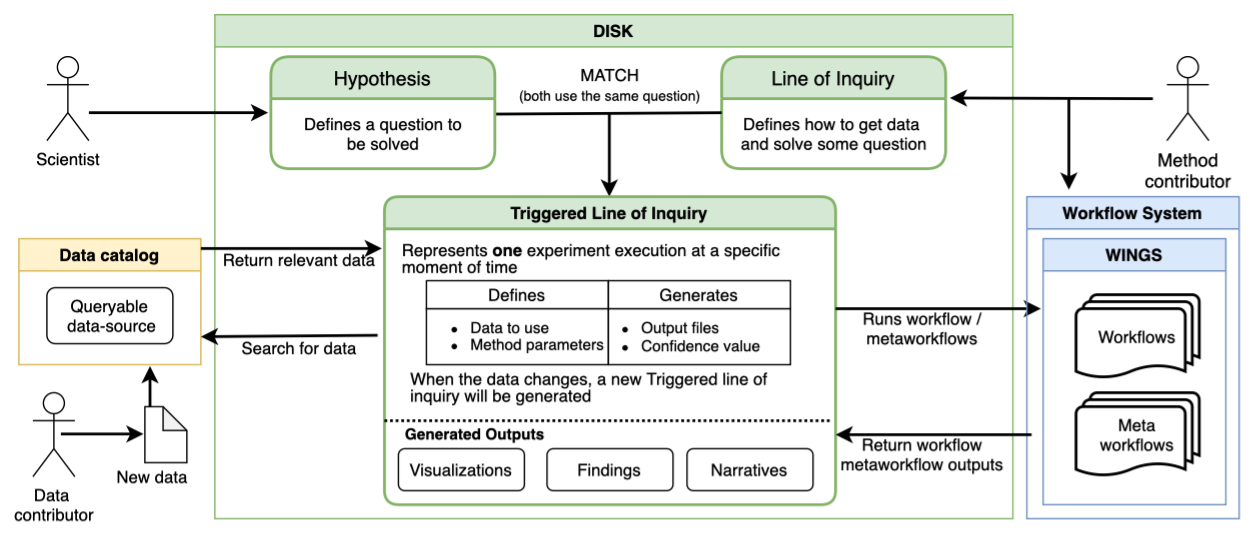

The diagram above was exported from draw.io. Its source (the exported page's mxGraphModel, read from the mxfile embedded in the PNG):
<mxGraphModel dx="1337" dy="1162" grid="1" gridSize="10" guides="1" tooltips="1" connect="1" arrows="1" fold="1" page="1" pageScale="1" pageWidth="850" pageHeight="1100" math="0" shadow="0">
  <root>
    <mxCell id="0" />
    <mxCell id="1" parent="0" />
    <mxCell id="WxqgUQen0bfi6u1zQgKF-1" value="DISK" style="swimlane;strokeWidth=1;strokeColor=#82b366;fillColor=#d5e8d4;" parent="1" vertex="1">
      <mxGeometry x="240" y="10" width="570" height="360" as="geometry" />
    </mxCell>
    <mxCell id="WxqgUQen0bfi6u1zQgKF-16" value="Hypothesis" style="swimlane;childLayout=stackLayout;horizontal=1;startSize=30;horizontalStack=0;rounded=1;fontSize=14;fontStyle=0;strokeWidth=2;resizeParent=0;resizeLast=1;shadow=0;dashed=0;align=center;fillColor=#d5e8d4;strokeColor=#82b366;" parent="WxqgUQen0bfi6u1zQgKF-1" vertex="1">
      <mxGeometry x="40" y="30" width="160" height="80" as="geometry">
        <mxRectangle x="10" y="30" width="100" height="30" as="alternateBounds" />
      </mxGeometry>
    </mxCell>
    <mxCell id="WxqgUQen0bfi6u1zQgKF-21" value="Defines a question to &lt;br&gt;be solved" style="text;html=1;align=center;verticalAlign=middle;resizable=0;points=[];autosize=1;" parent="WxqgUQen0bfi6u1zQgKF-16" vertex="1">
      <mxGeometry y="30" width="160" height="50" as="geometry" />
    </mxCell>
    <mxCell id="WxqgUQen0bfi6u1zQgKF-18" value="Line of Inquiry" style="swimlane;childLayout=stackLayout;horizontal=1;startSize=30;horizontalStack=0;rounded=1;fontSize=14;fontStyle=0;strokeWidth=2;resizeParent=0;resizeLast=1;shadow=0;dashed=0;align=center;fillColor=#d5e8d4;strokeColor=#82b366;" parent="WxqgUQen0bfi6u1zQgKF-1" vertex="1">
      <mxGeometry x="362" y="30" width="160" height="80" as="geometry">
        <mxRectangle x="20" y="30" width="100" height="30" as="alternateBounds" />
      </mxGeometry>
    </mxCell>
    <mxCell id="WxqgUQen0bfi6u1zQgKF-22" value="Defines how to get data &lt;br&gt;and&amp;nbsp;solve some&amp;nbsp;question" style="text;html=1;align=center;verticalAlign=middle;resizable=0;points=[];autosize=1;" parent="WxqgUQen0bfi6u1zQgKF-18" vertex="1">
      <mxGeometry y="30" width="160" height="50" as="geometry" />
    </mxCell>
    <mxCell id="WxqgUQen0bfi6u1zQgKF-25" value="" style="endArrow=none;html=1;exitX=1.006;exitY=0.34;exitDx=0;exitDy=0;exitPerimeter=0;strokeWidth=2;entryX=0;entryY=0.5;entryDx=0;entryDy=0;" parent="WxqgUQen0bfi6u1zQgKF-1" target="WxqgUQen0bfi6u1zQgKF-18" edge="1">
      <mxGeometry width="50" height="50" relative="1" as="geometry">
        <mxPoint x="200.96" y="71" as="sourcePoint" />
        <mxPoint x="340" y="71" as="targetPoint" />
      </mxGeometry>
    </mxCell>
    <mxCell id="WxqgUQen0bfi6u1zQgKF-30" value="MATCH&lt;br&gt;&lt;font style=&quot;font-size: 10px;&quot;&gt;(both use the same question)&lt;/font&gt;" style="text;html=1;align=center;verticalAlign=middle;resizable=0;points=[];autosize=1;" parent="WxqgUQen0bfi6u1zQgKF-1" vertex="1">
      <mxGeometry x="207.26" y="30" width="150" height="40" as="geometry" />
    </mxCell>
    <mxCell id="WxqgUQen0bfi6u1zQgKF-32" value="" style="endArrow=classic;html=1;strokeWidth=2;" parent="WxqgUQen0bfi6u1zQgKF-1" edge="1">
      <mxGeometry width="50" height="50" relative="1" as="geometry">
        <mxPoint x="281.75" y="70" as="sourcePoint" />
        <mxPoint x="281.75" y="130" as="targetPoint" />
      </mxGeometry>
    </mxCell>
    <mxCell id="WxqgUQen0bfi6u1zQgKF-83" value="Triggered Line of Inquiry" style="swimlane;strokeWidth=2;rounded=1;perimeterSpacing=0;swimlaneLine=1;shadow=0;glass=0;fillColor=#d5e8d4;strokeColor=#82b366;" parent="WxqgUQen0bfi6u1zQgKF-1" vertex="1">
      <mxGeometry x="121.13" y="130" width="322.25" height="220" as="geometry" />
    </mxCell>
    <mxCell id="WxqgUQen0bfi6u1zQgKF-82" value="Visualizations" style="rounded=1;whiteSpace=wrap;html=1;" parent="WxqgUQen0bfi6u1zQgKF-83" vertex="1">
      <mxGeometry x="10" y="180" width="90" height="30" as="geometry" />
    </mxCell>
    <mxCell id="WxqgUQen0bfi6u1zQgKF-89" value="&lt;p style=&quot;line-height: 107%&quot;&gt;Represents &lt;b&gt;one&lt;/b&gt; experiment execution at a specific moment of time&lt;br&gt;&lt;/p&gt;&lt;p&gt;&lt;/p&gt;" style="text;html=1;strokeColor=none;fillColor=none;align=left;verticalAlign=middle;whiteSpace=wrap;rounded=0;shadow=0;glass=0;spacing=3;spacingTop=0;spacingBottom=0;" parent="WxqgUQen0bfi6u1zQgKF-83" vertex="1">
      <mxGeometry x="10" y="28" width="290" height="31" as="geometry" />
    </mxCell>
    <mxCell id="siYxtf80VzC6Arw7Dlbk-21" value="Generated Outputs" style="text;html=1;strokeColor=none;fillColor=none;align=center;verticalAlign=middle;whiteSpace=wrap;rounded=0;fontSize=11;fontStyle=1" parent="WxqgUQen0bfi6u1zQgKF-83" vertex="1">
      <mxGeometry y="160" width="130" height="20" as="geometry" />
    </mxCell>
    <mxCell id="siYxtf80VzC6Arw7Dlbk-22" value="Narratives" style="rounded=1;whiteSpace=wrap;html=1;" parent="WxqgUQen0bfi6u1zQgKF-83" vertex="1">
      <mxGeometry x="216.13" y="180" width="90" height="30" as="geometry" />
    </mxCell>
    <mxCell id="siYxtf80VzC6Arw7Dlbk-20" value="" style="endArrow=none;dashed=1;html=1;dashPattern=1 1;fontSize=11;strokeWidth=2;" parent="WxqgUQen0bfi6u1zQgKF-83" edge="1">
      <mxGeometry width="50" height="50" relative="1" as="geometry">
        <mxPoint y="160" as="sourcePoint" />
        <mxPoint x="320" y="160" as="targetPoint" />
      </mxGeometry>
    </mxCell>
    <mxCell id="siYxtf80VzC6Arw7Dlbk-23" value="Findings" style="rounded=1;whiteSpace=wrap;html=1;" parent="WxqgUQen0bfi6u1zQgKF-83" vertex="1">
      <mxGeometry x="116.13" y="180" width="90" height="30" as="geometry" />
    </mxCell>
    <mxCell id="siYxtf80VzC6Arw7Dlbk-26" value="&lt;p style=&quot;line-height: 107%&quot;&gt;When the data changes, a new Triggered line of inquiry will be generated&lt;/p&gt;&lt;p&gt;&lt;/p&gt;" style="text;html=1;strokeColor=none;fillColor=none;align=left;verticalAlign=middle;whiteSpace=wrap;rounded=0;shadow=0;glass=0;spacing=3;spacingTop=0;spacingBottom=0;" parent="WxqgUQen0bfi6u1zQgKF-83" vertex="1">
      <mxGeometry x="16.129999999999995" y="120" width="290" height="31" as="geometry" />
    </mxCell>
    <mxCell id="siYxtf80VzC6Arw7Dlbk-19" value="" style="group" parent="WxqgUQen0bfi6u1zQgKF-83" vertex="1" connectable="0">
      <mxGeometry x="20" y="60" width="302.25" height="70" as="geometry" />
    </mxCell>
    <mxCell id="siYxtf80VzC6Arw7Dlbk-12" value="" style="rounded=0;whiteSpace=wrap;html=1;strokeWidth=1;" parent="siYxtf80VzC6Arw7Dlbk-19" vertex="1">
      <mxGeometry x="10" y="20" width="130" height="40" as="geometry" />
    </mxCell>
    <mxCell id="siYxtf80VzC6Arw7Dlbk-14" value="" style="rounded=0;whiteSpace=wrap;html=1;strokeWidth=1;" parent="siYxtf80VzC6Arw7Dlbk-19" vertex="1">
      <mxGeometry x="140" y="20" width="130" height="40" as="geometry" />
    </mxCell>
    <mxCell id="siYxtf80VzC6Arw7Dlbk-15" value="Defines" style="rounded=0;whiteSpace=wrap;html=1;strokeWidth=1;" parent="siYxtf80VzC6Arw7Dlbk-19" vertex="1">
      <mxGeometry x="10" width="130" height="20" as="geometry" />
    </mxCell>
    <mxCell id="siYxtf80VzC6Arw7Dlbk-16" value="Generates" style="rounded=0;whiteSpace=wrap;html=1;strokeWidth=1;" parent="siYxtf80VzC6Arw7Dlbk-19" vertex="1">
      <mxGeometry x="140" width="130" height="20" as="geometry" />
    </mxCell>
    <mxCell id="siYxtf80VzC6Arw7Dlbk-17" value="&lt;ul style=&quot;color: rgb(0, 0, 0); font-family: helvetica; font-size: 11px; font-style: normal; font-weight: normal; letter-spacing: normal; text-align: left; text-indent: 0px; text-transform: none; word-spacing: 0px; text-decoration: none;&quot;&gt;&lt;li style=&quot;font-size: 11px;&quot;&gt;Data to use&lt;br style=&quot;font-size: 11px;&quot;&gt;&lt;/li&gt;&lt;li style=&quot;line-height: 12px; font-size: 11px;&quot;&gt;Method parameters&lt;/li&gt;&lt;/ul&gt;" style="text;whiteSpace=wrap;html=1;fontSize=11;" parent="siYxtf80VzC6Arw7Dlbk-19" vertex="1">
      <mxGeometry y="10" width="150" height="60" as="geometry" />
    </mxCell>
    <mxCell id="siYxtf80VzC6Arw7Dlbk-18" value="&lt;ul style=&quot;color: rgb(0, 0, 0); font-family: helvetica; font-size: 11px; font-style: normal; font-weight: normal; letter-spacing: normal; text-align: left; text-indent: 0px; text-transform: none; word-spacing: 0px; text-decoration: none;&quot;&gt;&lt;li style=&quot;font-size: 11px;&quot;&gt;&lt;span style=&quot;font-size: 11px;&quot;&gt;Output files&lt;/span&gt;&lt;/li&gt;&lt;li style=&quot;font-size: 11px;&quot;&gt;&lt;span style=&quot;font-size: 11px;&quot;&gt;Confidence value&lt;/span&gt;&lt;/li&gt;&lt;/ul&gt;" style="text;whiteSpace=wrap;html=1;fontSize=11;" parent="siYxtf80VzC6Arw7Dlbk-19" vertex="1">
      <mxGeometry x="122.25" y="10" width="180" height="60" as="geometry" />
    </mxCell>
    <mxCell id="WxqgUQen0bfi6u1zQgKF-44" value="Runs workflow / metaworkflows" style="text;html=1;strokeColor=none;fillColor=none;align=center;verticalAlign=middle;whiteSpace=wrap;rounded=0;" parent="WxqgUQen0bfi6u1zQgKF-1" vertex="1">
      <mxGeometry x="456.57" y="214" width="96.62" height="20" as="geometry" />
    </mxCell>
    <mxCell id="WxqgUQen0bfi6u1zQgKF-45" value="Return workflow metaworkflow outputs" style="text;html=1;strokeColor=none;fillColor=none;align=center;verticalAlign=middle;whiteSpace=wrap;rounded=0;" parent="WxqgUQen0bfi6u1zQgKF-1" vertex="1">
      <mxGeometry x="443.38" y="304" width="125" height="20" as="geometry" />
    </mxCell>
    <mxCell id="WxqgUQen0bfi6u1zQgKF-42" value="" style="endArrow=classic;html=1;strokeWidth=2;" parent="WxqgUQen0bfi6u1zQgKF-1" edge="1">
      <mxGeometry width="50" height="50" relative="1" as="geometry">
        <mxPoint x="443.38" y="210" as="sourcePoint" />
        <mxPoint x="590" y="210" as="targetPoint" />
      </mxGeometry>
    </mxCell>
    <mxCell id="WxqgUQen0bfi6u1zQgKF-35" value="Search for data" style="text;html=1;align=center;verticalAlign=middle;resizable=0;points=[];autosize=1;" parent="WxqgUQen0bfi6u1zQgKF-1" vertex="1">
      <mxGeometry x="10" y="228" width="100" height="20" as="geometry" />
    </mxCell>
    <mxCell id="WxqgUQen0bfi6u1zQgKF-39" value="Return relevant data" style="text;html=1;align=center;verticalAlign=middle;resizable=0;points=[];autosize=1;" parent="WxqgUQen0bfi6u1zQgKF-1" vertex="1">
      <mxGeometry y="165" width="120" height="20" as="geometry" />
    </mxCell>
    <mxCell id="WxqgUQen0bfi6u1zQgKF-2" value="Workflow System" style="swimlane;fillColor=#dae8fc;strokeColor=#6c8ebf;" parent="1" vertex="1">
      <mxGeometry x="820" y="140" width="151.62" height="230" as="geometry" />
    </mxCell>
    <mxCell id="WxqgUQen0bfi6u1zQgKF-74" value="WINGS" style="swimlane;fillColor=#dae8fc;strokeColor=#6c8ebf;" parent="WxqgUQen0bfi6u1zQgKF-2" vertex="1">
      <mxGeometry x="11.620000000000001" y="30" width="130.5" height="190" as="geometry" />
    </mxCell>
    <mxCell id="WxqgUQen0bfi6u1zQgKF-75" value="Workflows" style="strokeWidth=2;html=1;shape=mxgraph.flowchart.multi-document;whiteSpace=wrap;" parent="WxqgUQen0bfi6u1zQgKF-74" vertex="1">
      <mxGeometry x="23.5" y="40" width="88" height="60" as="geometry" />
    </mxCell>
    <mxCell id="WxqgUQen0bfi6u1zQgKF-76" value="Meta&lt;br&gt;workflows" style="strokeWidth=2;html=1;shape=mxgraph.flowchart.multi-document;whiteSpace=wrap;" parent="WxqgUQen0bfi6u1zQgKF-74" vertex="1">
      <mxGeometry x="23.5" y="110" width="88" height="60" as="geometry" />
    </mxCell>
    <mxCell id="WxqgUQen0bfi6u1zQgKF-3" value="Data catalog" style="swimlane;fillColor=#fff2cc;strokeColor=#d6b656;" parent="1" vertex="1">
      <mxGeometry x="100" y="170" width="130" height="90" as="geometry">
        <mxRectangle x="570" y="10" width="130" height="23" as="alternateBounds" />
      </mxGeometry>
    </mxCell>
    <mxCell id="WxqgUQen0bfi6u1zQgKF-55" value="Queryable &amp;nbsp;data-source" style="rounded=1;whiteSpace=wrap;html=1;" parent="WxqgUQen0bfi6u1zQgKF-3" vertex="1">
      <mxGeometry x="20" y="35" width="90" height="40" as="geometry" />
    </mxCell>
    <mxCell id="WxqgUQen0bfi6u1zQgKF-61" value="&lt;div&gt;Data &lt;/div&gt;&lt;div&gt;contributor&lt;/div&gt;" style="shape=umlActor;verticalLabelPosition=bottom;verticalAlign=top;html=1;outlineConnect=0;" parent="1" vertex="1">
      <mxGeometry x="110" y="280" width="30" height="60" as="geometry" />
    </mxCell>
    <mxCell id="WxqgUQen0bfi6u1zQgKF-62" value="" style="endArrow=classic;html=1;strokeWidth=2;" parent="1" edge="1">
      <mxGeometry width="50" height="50" relative="1" as="geometry">
        <mxPoint x="193.67000000000002" y="291" as="sourcePoint" />
        <mxPoint x="193.67000000000002" y="261" as="targetPoint" />
      </mxGeometry>
    </mxCell>
    <mxCell id="WxqgUQen0bfi6u1zQgKF-63" value="" style="shape=note;whiteSpace=wrap;html=1;backgroundOutline=1;darkOpacity=0.05;size=17;" parent="1" vertex="1">
      <mxGeometry x="190" y="290" width="30" height="40" as="geometry" />
    </mxCell>
    <mxCell id="WxqgUQen0bfi6u1zQgKF-64" value="New data" style="text;html=1;align=center;verticalAlign=middle;resizable=0;points=[];autosize=1;" parent="1" vertex="1">
      <mxGeometry x="160" y="330" width="70" height="20" as="geometry" />
    </mxCell>
    <mxCell id="JIoeRfLtlGJ3WY0NYnNc-2" value="Method&lt;br&gt;contributor" style="shape=umlActor;verticalLabelPosition=bottom;verticalAlign=top;html=1;outlineConnect=0;fontSize=13;" parent="1" vertex="1">
      <mxGeometry x="920" y="40" width="30" height="60" as="geometry" />
    </mxCell>
    <mxCell id="JIoeRfLtlGJ3WY0NYnNc-3" value="" style="endArrow=classic;html=1;rounded=0;strokeWidth=2;entryX=1.019;entryY=0.2;entryDx=0;entryDy=0;entryPerimeter=0;" parent="1" edge="1">
      <mxGeometry width="50" height="50" relative="1" as="geometry">
        <mxPoint x="910" y="70" as="sourcePoint" />
        <mxPoint x="765" y="69.5" as="targetPoint" />
      </mxGeometry>
    </mxCell>
    <mxCell id="JIoeRfLtlGJ3WY0NYnNc-5" value="" style="endArrow=classic;html=1;rounded=0;strokeWidth=2;" parent="1" edge="1">
      <mxGeometry width="50" height="50" relative="1" as="geometry">
        <mxPoint x="850" y="70" as="sourcePoint" />
        <mxPoint x="850" y="135" as="targetPoint" />
      </mxGeometry>
    </mxCell>
    <mxCell id="JIoeRfLtlGJ3WY0NYnNc-6" value="Scientist" style="shape=umlActor;verticalLabelPosition=bottom;verticalAlign=top;html=1;outlineConnect=0;" parent="1" vertex="1">
      <mxGeometry x="120" y="40" width="30" height="60" as="geometry" />
    </mxCell>
    <mxCell id="JIoeRfLtlGJ3WY0NYnNc-8" value="" style="endArrow=classic;html=1;rounded=0;strokeWidth=2;" parent="1" edge="1">
      <mxGeometry width="50" height="50" relative="1" as="geometry">
        <mxPoint x="150" y="80" as="sourcePoint" />
        <mxPoint x="278" y="80" as="targetPoint" />
      </mxGeometry>
    </mxCell>
    <mxCell id="JIoeRfLtlGJ3WY0NYnNc-10" value="" style="endArrow=none;html=1;strokeWidth=2;startArrow=classic;startFill=1;endFill=0;" parent="1" edge="1">
      <mxGeometry width="50" height="50" relative="1" as="geometry">
        <mxPoint x="230" y="240" as="sourcePoint" />
        <mxPoint x="356.24" y="239" as="targetPoint" />
      </mxGeometry>
    </mxCell>
    <mxCell id="JIoeRfLtlGJ3WY0NYnNc-11" value="" style="endArrow=classic;html=1;strokeWidth=2;startArrow=none;startFill=0;endFill=1;" parent="1" edge="1">
      <mxGeometry width="50" height="50" relative="1" as="geometry">
        <mxPoint x="230" y="177" as="sourcePoint" />
        <mxPoint x="359.25" y="177" as="targetPoint" />
      </mxGeometry>
    </mxCell>
    <mxCell id="JIoeRfLtlGJ3WY0NYnNc-15" value="" style="endArrow=classic;html=1;rounded=0;strokeWidth=2;" parent="1" edge="1">
      <mxGeometry width="50" height="50" relative="1" as="geometry">
        <mxPoint x="130" y="309.5" as="sourcePoint" />
        <mxPoint x="189" y="309.5" as="targetPoint" />
      </mxGeometry>
    </mxCell>
    <mxCell id="WxqgUQen0bfi6u1zQgKF-80" value="" style="edgeStyle=segmentEdgeStyle;endArrow=classic;html=1;strokeWidth=2;" parent="1" edge="1">
      <mxGeometry width="50" height="50" relative="1" as="geometry">
        <mxPoint x="823.38" y="310" as="sourcePoint" />
        <mxPoint x="683.38" y="310" as="targetPoint" />
      </mxGeometry>
    </mxCell>
  </root>
</mxGraphModel>